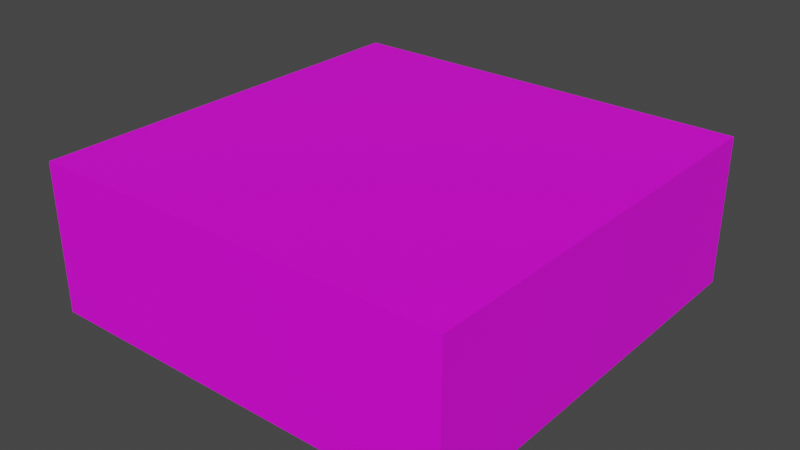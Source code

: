 # Source: VolcanoFloor.blend  (saved by Blender 3.5.10; exported with 4.5.12 LTS)
import bpy
from mathutils import Matrix  # noqa: F401  (used for matrix-valued properties, if any)

bpy.ops.wm.read_factory_settings(use_empty=True)
scene = bpy.context.scene
scene.name = 'Scene'

# ---- collections
col_collection = bpy.data.collections.new('Collection'); scene.collection.children.link(col_collection)

# ---- images (referenced by path relative to the original .blend; pixels are not part of the script)
import os
ASSET_DIR = os.environ.get("B2B_ASSET_DIR", "")  # directory of the original .blend (textures are referenced by path, not embedded)
HERE = os.path.dirname(os.path.abspath(__file__))  # packed textures are extracted next to this script under _unpacked/

def load_image(name, relpath, width, height, colorspace="sRGB"):
    """Load a texture the original file referenced (path relative to the .blend, or extracted next to this script)."""
    p = next((c for c in (os.path.join(HERE, relpath), os.path.join(ASSET_DIR, relpath)) if relpath and os.path.exists(c)), "")
    if p:
        img = bpy.data.images.load(p, check_existing=True)
        img.name = name
    else:  # same state as the original file: an image datablock whose file is absent (Cycles renders it pink)
        img = bpy.data.images.new(name, width, height)
        img.source = "FILE"
        img.filepath = "//" + (relpath or name)
    img.colorspace_settings.name = colorspace
    return img
img_dungeons_2_texture_01_a_png = load_image('Dungeons_2_Texture_01_A.png', 'Dungeons_2_Texture_01_A.png', 1024, 1024, 'sRGB')

# ---- materials (node trees are filled in below, after node groups)
mat_material = bpy.data.materials.new('Material')
mat_material.alpha_threshold = 0.0
mat_material.use_transparent_shadow = False
mat_material.roughness = 0.5
mat_material.line_color = (0.0, 0.0, 0.0, 1.0)

# ---- material node trees
mat_material.use_nodes = True; mat_material.node_tree.nodes.clear()
_N = mat_material.node_tree.nodes; _L = mat_material.node_tree.links
n0 = _N.new('ShaderNodeOutputMaterial'); n0.name = 'Material Output'; n0.location = (300, 300)
n1 = _N.new('ShaderNodeBsdfPrincipled'); n1.name = 'Principled BSDF'; n1.location = (10, 300)
n1.distribution = 'GGX'
n1.subsurface_method = 'RANDOM_WALK_SKIN'
n1.inputs[3].default_value = 1.45
n1.inputs[27].default_value = (0.0, 0.0, 0.0, 1.0)
n1.inputs[28].default_value = 1.0
n2 = _N.new('ShaderNodeTexImage'); n2.name = 'Image Texture'; n2.location = (-286, 95)
n2.image = img_dungeons_2_texture_01_a_png
_L.new(n1.outputs[0], n0.inputs[0])
_L.new(n2.outputs[0], n1.inputs[0])
n0.is_active_output = True

# ---- world
world_world = bpy.data.worlds.new('World'); scene.world = world_world
world_world.use_nodes = True; world_world.node_tree.nodes.clear()
_N = world_world.node_tree.nodes; _L = world_world.node_tree.links
n0 = _N.new('ShaderNodeOutputWorld'); n0.name = 'World Output'; n0.location = (300, 300)
n1 = _N.new('ShaderNodeBackground'); n1.name = 'Background'; n1.location = (10, 300)
n1.inputs[0].default_value = (0.05088, 0.05088, 0.05088, 1.0)
_L.new(n1.outputs[0], n0.inputs[0])
n0.is_active_output = True
world_world.color = (0.05088, 0.05088, 0.05088)
world_world.use_sun_shadow = False
world_world.sun_shadow_jitter_overblur = 0.0

# ---- meshes
me_cube = bpy.data.meshes.new('Cube')
me_cube.from_pydata([(1.0, 1.0, 1.0), (1.0, 1.0, -1.0), (1.0, -1.0, 1.0), (1.0, -1.0, -1.0), (-1.0, 1.0, 1.0), (-1.0, 1.0, -1.0), (-1.0, -1.0, 1.0), (-1.0, -1.0, -1.0), (-1.0, -0.448, 1.0), (-1.0, -0.2701, 1.0), (-1.0, -0.1226, 1.0), (-1.0, 0.02923, 1.0), (-1.0, 0.3806, 1.0), (-1.0, 0.5455, 1.0), (-0.8316, 1.0, 1.0), (0.3701, 1.0, 1.0), (0.6695, -1.0, 1.0), (0.4395, -1.0, 1.0), (0.001376, -1.0, 1.0), (-0.1201, -1.0, 1.0), (-0.3413, -1.0, 1.0), (1.0, 0.8448, 1.0), (1.0, 0.7045, 1.0), (1.0, 0.59, 1.0), (1.0, 0.5087, 1.0), (1.0, 0.3279, 1.0), (1.0, 0.2646, 1.0), (1.0, 0.1863, 1.0), (1.0, 0.117, 1.0), (1.0, -0.0004794, 1.0), (1.0, -0.2311, 1.0), (1.0, -0.3005, 1.0), (1.0, -0.448, 1.0), (1.0, -0.5478, 1.0), (0.9121, 0.7105, 1.0), (0.8217, 0.7015, 1.0), (0.7132, 0.7015, 1.0), (0.5596, 0.6924, 1.0), (0.3878, 0.6985, 1.0), (0.2794, 0.6563, 1.0), (0.4391, 0.6292, 1.0), (0.4993, 0.6021, 1.0), (0.5535, 0.5629, 1.0), (0.7012, 0.5328, 1.0), (0.7283, 0.578, 1.0), (0.7915, 0.6081, 1.0), (0.8337, 0.599, 1.0), (0.888, 0.59, 1.0), (0.9512, 0.59, 1.0), (0.9542, 0.5418, 1.0), (0.8849, 0.5478, 1.0), (0.8428, 0.5539, 1.0), (0.7825, 0.5478, 1.0), (0.7735, 0.4966, 1.0), (0.7343, 0.4665, 1.0), (0.665, 0.4665, 1.0), (0.656, 0.4092, 1.0), (0.6891, 0.3912, 1.0), (0.7494, 0.3821, 1.0), (0.7825, 0.4153, 1.0), (0.8277, 0.4092, 1.0), (0.8729, 0.3912, 1.0), (0.9121, 0.3761, 1.0), (0.9572, 0.355, 1.0), (0.9542, 0.2827, 1.0), (0.894, 0.3159, 1.0), (0.8217, 0.3128, 1.0), (0.7433, 0.2978, 1.0), (0.656, 0.3159, 1.0), (0.5987, 0.343, 1.0), (0.5475, 0.3671, 1.0), (0.4963, 0.3791, 1.0), (0.421, 0.3701, 1.0), (0.3969, 0.3309, 1.0), (0.4059, 0.2978, 1.0), (0.4541, 0.2737, 1.0), (0.4933, 0.2285, 1.0), (0.4602, 0.1984, 1.0), (0.415, 0.1592, 1.0), (0.3758, 0.117, 1.0), (0.4029, 0.07484, 1.0), (0.4873, 0.09593, 1.0), (0.5023, 0.1471, 1.0), (0.5505, 0.1923, 1.0), (0.6198, 0.2255, 1.0), (0.6771, 0.2074, 1.0), (0.7494, 0.1743, 1.0), (0.8096, 0.1652, 1.0), (0.888, 0.1682, 1.0), (0.9362, 0.1863, 1.0), (0.9452, 0.123, 1.0), (0.8789, 0.1291, 1.0), (0.8036, 0.111, 1.0), (0.7343, 0.102, 1.0), (0.6891, 0.1261, 1.0), (0.6379, 0.123, 1.0), (0.5927, 0.07484, 1.0), (0.5325, 0.02965, 1.0), (0.43, 0.01458, 1.0), (0.3878, -0.0517, 1.0), (0.4843, -0.03964, 1.0), (0.5596, -0.01253, 1.0), (0.6439, -0.006505, 1.0), (0.6951, -0.006505, 1.0), (0.7765, 0.01458, 1.0), (0.8337, -0.009518, 1.0), (0.9181, -0.0004793, 1.0), (0.9572, -0.0004793, 1.0), (0.9168, -0.09225, 1.0), (0.817, -0.08357, 1.0), (0.7519, -0.127, 1.0), (0.6738, -0.127, 1.0), (0.5523, -0.1226, 1.0), (0.4743, -0.1226, 1.0), (0.3701, -0.1486, 1.0), (0.2443, -0.1486, 1.0), (0.1792, -0.1226, 1.0), (0.1098, -0.08357, 1.0), (0.0491, -0.07923, 1.0), (0.02741, -0.1139, 1.0), (0.02307, -0.179, 1.0), (0.06211, -0.1964, 1.0), (0.1315, -0.2311, 1.0), (0.2096, -0.2831, 1.0), (0.1055, -0.3222, 1.0), (0.005714, -0.2614, 1.0), (-0.08539, -0.3005, 1.0), (-0.03767, -0.3829, 1.0), (0.04042, -0.4089, 1.0), (0.1836, -0.4306, 1.0), (0.3007, -0.3699, 1.0), (0.3484, -0.2831, 1.0), (0.4395, -0.2571, 1.0), (0.5437, -0.2571, 1.0), (0.6608, -0.2441, 1.0), (0.7606, -0.2441, 1.0), (0.8604, -0.2354, 1.0), (0.9341, -0.2311, 1.0), (0.9341, -0.3135, 1.0), (0.8734, -0.3092, 1.0), (0.7866, -0.3092, 1.0), (0.6912, -0.3309, 1.0), (0.6781, -0.4133, 1.0), (0.7432, -0.4393, 1.0), (0.7996, -0.4523, 1.0), (0.869, -0.461, 1.0), (0.9037, -0.5348, 1.0), (0.8213, -0.5261, 1.0), (0.7129, -0.5304, 1.0), (0.6218, -0.5174, 1.0), (0.535, -0.5564, 1.0), (0.4309, -0.5738, 1.0), (0.4265, -0.6432, 1.0), (0.4569, -0.73, 1.0), (0.4526, -0.8211, 1.0), (0.4786, -0.8775, 1.0), (0.5567, -0.8428, 1.0), (0.6478, -0.8905, 1.0), (0.6131, -0.9642, 1.0), (0.5437, -0.9599, 1.0), (0.4048, -0.9469, 1.0), (0.3788, -0.9035, 1.0), (0.3354, -0.8384, 1.0), (0.3267, -0.7343, 1.0), (0.3094, -0.6389, 1.0), (0.2747, -0.5391, 1.0), (0.1532, -0.5348, 1.0), (0.01873, -0.5261, 1.0), (-0.08105, -0.5564, 1.0), (-0.08105, -0.6302, 1.0), (0.02741, -0.6823, 1.0), (0.05344, -0.7387, 1.0), (0.02307, -0.782, 1.0), (0.01873, -0.8731, 1.0), (-0.1461, -0.8688, 1.0), (-0.2242, -0.9295, 1.0), (-0.2546, -0.8775, 1.0), (-0.2546, -0.7907, 1.0), (-0.2242, -0.717, 1.0), (-0.2416, -0.6519, 1.0), (-0.2459, -0.5781, 1.0), (-0.2589, -0.5217, 1.0), (-0.285, -0.487, 1.0), (-0.3804, -0.4436, 1.0), (-0.4585, -0.4436, 1.0), (-0.5496, -0.487, 1.0), (-0.6711, -0.5, 1.0), (-0.5886, -0.6302, 1.0), (-0.4151, -0.6909, 1.0), (-0.363, -0.8167, 1.0), (-0.8272, -0.4393, 1.0), (-0.7188, -0.2224, 1.0), (-0.5713, -0.1834, 1.0), (-0.4368, -0.3222, 1.0), (-0.3413, -0.3395, 1.0), (-0.285, -0.2918, 1.0), (-0.2372, -0.2137, 1.0), (-0.2372, -0.153, 1.0), (-0.2719, -0.08791, 1.0), (-0.3934, -0.1834, 1.0), (-0.4455, -0.1486, 1.0), (-0.5279, -0.1009, 1.0), (-0.6884, -0.07489, 1.0), (-0.8359, -0.1009, 1.0), (-0.8923, 0.02923, 1.0), (-0.7491, 0.04658, 1.0), (-0.6233, 0.103, 1.0), (-0.4932, 0.103, 1.0), (-0.3023, 0.06393, 1.0), (-0.1635, 0.0379, 1.0), (0.01005, 0.05092, 1.0), (0.07513, 0.0943, 1.0), (0.2096, 0.06827, 1.0), (0.24, -0.02717, 1.0), (0.3354, -0.0185, 1.0), (0.266, 0.129, 1.0), (0.1662, 0.1941, 1.0), (0.0491, 0.2288, 1.0), (-0.03767, 0.2158, 1.0), (-0.1505, 0.2158, 1.0), (-0.3153, 0.2331, 1.0), (-0.4845, 0.2201, 1.0), (-0.5713, 0.2158, 1.0), (-0.7014, 0.2158, 1.0), (-0.8012, 0.2288, 1.0), (-0.8446, 0.2765, 1.0), (-0.9053, 0.3546, 1.0), (-0.7448, 0.5542, 1.0), (-0.6147, 0.8925, 1.0), (-0.6147, 0.7841, 1.0), (-0.5322, 0.8145, 1.0), (-0.4628, 0.8839, 1.0), (-0.4281, 0.9273, 1.0), (-0.3023, 0.9229, 1.0), (-0.1852, 0.9229, 1.0), (-0.05936, 0.9359, 1.0), (0.1402, 0.9403, 1.0), (0.6521, 0.9446, 1.0), (0.7649, 0.9359, 1.0), (0.8951, 0.9099, 1.0), (-0.04635, 0.7368, 1.0), (-0.1609, 0.6847, 1.0), (-0.1088, 0.5754, 1.0), (0.0005085, 0.5962, 1.0), (0.07339, 0.6899, 1.0), (-0.8533, -0.6272, 1.0), (-0.9157, -0.7833, 1.0), (-0.8168, -0.8718, 1.0), (-0.5305, -0.9135, 1.0), (-0.4889, -0.7729, 1.0), (-0.6554, -0.7209, 1.0), (0.4586, -0.497, 1.0), (0.5523, -0.3981, 1.0), (0.4586, -0.3564, 1.0), (0.3753, -0.4449, 1.0), (-0.1661, -0.09094, 1.0), (-0.0932, -0.1794, 1.0), (-0.05155, -0.1274, 1.0), (-0.05676, -0.01286, 1.0), (0.1098, 0.4661, 1.0), (-0.06717, 0.414, 1.0), (-0.03593, 0.3099, 1.0), (0.115, 0.2995, 1.0), (0.2556, 0.3984, 1.0), (0.3441, 0.5025, 1.0), (0.2192, 0.5858, 1.0)], [], [(3, 2, 16, 17, 18, 19, 20, 6, 7), (7, 6, 8, 9, 10, 11, 12, 13, 4, 5), (5, 1, 3, 7), (4, 14, 15, 0, 1, 5), (0, 21, 22, 23, 24, 25, 26, 27, 28, 29, 30, 31, 32, 33, 2, 3, 1), (6, 246, 245, 250, 249, 188, 187, 186, 190, 8), (14, 227, 241, 240, 244, 39, 38, 37, 36, 35, 34, 22, 21, 239, 238, 237, 15, 236, 235, 234, 233, 232, 231, 230, 229, 228), (227, 14, 4, 13), (9, 191, 192, 193, 194, 195, 196, 197, 198, 199, 200, 201, 202, 203, 10), (11, 204, 205, 206, 207, 208, 209, 210, 211, 212, 213, 214, 215, 216, 217, 218, 219, 220, 221, 222, 223, 224, 225, 226, 12), (228, 229, 230, 231, 232, 233, 234, 235, 236, 15, 14), (15, 237, 238, 239, 21, 0), (22, 34, 35, 36, 37, 38, 39, 40, 41, 42, 43, 44, 45, 46, 47, 48, 23), (24, 49, 50, 51, 52, 53, 54, 55, 56, 57, 58, 59, 60, 61, 62, 63, 25), (26, 64, 65, 66, 67, 68, 69, 70, 71, 72, 73, 74, 75, 76, 77, 78, 79, 80, 81, 82, 83, 84, 85, 86, 87, 88, 89, 27), (28, 90, 91, 92, 93, 94, 95, 96, 97, 98, 99, 100, 101, 102, 103, 104, 105, 106, 107, 29), (29, 108, 109, 110, 111, 112, 113, 114, 115, 116, 117, 118, 119, 120, 121, 122, 123, 124, 125, 126, 127, 128, 129, 130, 131, 132, 133, 134, 135, 136, 137, 30), (31, 138, 139, 140, 141, 142, 143, 144, 145, 32), (33, 146, 147, 148, 149, 150, 151, 152, 153, 154, 155, 156, 157, 16, 2), (16, 158, 159, 17), (17, 160, 161, 162, 163, 164, 165, 166, 167, 168, 169, 170, 171, 172, 173, 18), (18, 174, 19), (19, 175, 176, 177, 178, 179, 180, 181, 182, 183, 184, 185, 186, 188, 189, 20), (186, 187, 188), (39, 244, 243, 242, 241, 227, 13, 12, 260, 259, 265, 264, 53, 52, 51, 50, 49, 24, 23, 48, 47, 46, 45, 44, 43, 42, 41, 40), (242, 243, 244, 240, 241), (188, 249, 248, 247, 246, 6, 20, 189), (247, 248, 249, 250, 245, 246), (142, 252, 251, 254, 182, 181, 180, 179, 178, 177, 176, 175, 19, 174, 18, 173, 172, 171, 170, 169, 168, 167, 166, 165, 164, 163, 162, 161, 160, 17, 159, 158, 16, 157, 156, 155, 154, 153, 152, 151, 150, 149, 148, 147, 146, 33, 32, 145, 144, 143), (251, 252, 253, 254), (119, 257, 256, 255, 197, 196, 195, 194, 193, 192, 191, 9, 8, 190, 186, 185, 184, 183, 182, 254, 253, 252, 142, 141, 140, 139, 138, 31, 30, 137, 136, 135, 134, 133, 132, 131, 130, 129, 128, 127, 126, 125, 124, 123, 122, 121, 120), (197, 255, 209, 208, 207, 206, 205, 204, 11, 10, 203, 202, 201, 200, 199, 198), (255, 256, 257, 258, 209), (53, 264, 263, 262, 261, 260, 12, 226, 225, 224, 223, 222, 221, 220, 219, 218, 217, 216, 215, 214, 213, 212, 211, 210, 209, 258, 257, 119, 118, 117, 116, 115, 114, 113, 112, 111, 110, 109, 108, 29, 107, 106, 105, 104, 103, 102, 101, 100, 99, 98, 97, 96, 95, 94, 93, 92, 91, 90, 28, 27, 89, 88, 87, 86, 85, 84, 83, 82, 81, 80, 79, 78, 77, 76, 75, 74, 73, 72, 71, 70, 69, 68, 67, 66, 65, 64, 26, 25, 63, 62, 61, 60, 59, 58, 57, 56, 55, 54), (261, 262, 263, 264, 265, 259, 260)])
_uv = me_cube.uv_layers.new(name='UVMap')
_uv.uv.foreach_set('vector', [0.4076, 0.02884, 0.4084, 0.02884, 0.4084, 0.02899, 0.4084, 0.02909, 0.4084, 0.02928, 0.4084, 0.02933, 0.4084, 0.02943, 0.4084, 0.02972, 0.4076, 0.02972, 0.4076, 0.02621, 0.4084, 0.02621, 0.4084, 0.02645, 0.4084, 0.02653, 0.4084, 0.0266, 0.4084, 0.02666, 0.4084, 0.02682, 0.4084, 0.02689, 0.4084, 0.02709, 0.4076, 0.02709, 0.4067, 0.02797, 0.4076, 0.02797, 0.4076, 0.02884, 0.4067, 0.02884, 0.4084, 0.02709, 0.4084, 0.02716, 0.4084, 0.02769, 0.4084, 0.02797, 0.4076, 0.02797, 0.4076, 0.02709, 0.4084, 0.02797, 0.4084, 0.02803, 0.4084, 0.02809, 0.4084, 0.02814, 0.4084, 0.02818, 0.4084, 0.02826, 0.4084, 0.02829, 0.4084, 0.02832, 0.4084, 0.02835, 0.4084, 0.0284, 0.4084, 0.0285, 0.4084, 0.02854, 0.4084, 0.0286, 0.4084, 0.02864, 0.4084, 0.02884, 0.4076, 0.02884, 0.4076, 0.02797, 0.4303, 0.03137, 0.4303, 0.02978, 0.4303, 0.02868, 0.4303, 0.02898, 0.4303, 0.02901, 0.4303, 0.02847, 0.4303, 0.02841, 0.4303, 0.02774, 0.4303, 0.0275, 0.4303, 0.02766, 0.4303, 0.02663, 0.4303, 0.02749, 0.4303, 0.02754, 0.4303, 0.02753, 0.4303, 0.02766, 0.4303, 0.02781, 0.4303, 0.02782, 0.4303, 0.02791, 0.4303, 0.02798, 0.4303, 0.02803, 0.4303, 0.02805, 0.4303, 0.02808, 0.4303, 0.02798, 0.4303, 0.02789, 0.4303, 0.02779, 0.4303, 0.0277, 0.4303, 0.02745, 0.4303, 0.02737, 0.4303, 0.02724, 0.4303, 0.02718, 0.4303, 0.0271, 0.4303, 0.02701, 0.4303, 0.02706, 0.4303, 0.02713, 0.4303, 0.02713, 0.4303, 0.02695, 0.3697, 0.1343, 0.3697, 0.1327, 0.3697, 0.1325, 0.3697, 0.1342, 0.3697, 0.1373, 0.3697, 0.1371, 0.3697, 0.1369, 0.3697, 0.1373, 0.3697, 0.1373, 0.3697, 0.1372, 0.3697, 0.1369, 0.3697, 0.1367, 0.3697, 0.1366, 0.3697, 0.1369, 0.3697, 0.1368, 0.3697, 0.1366, 0.3697, 0.1366, 0.3697, 0.1367, 0.3697, 0.1368, 0.3697, 0.1362, 0.3697, 0.1362, 0.3697, 0.1361, 0.3697, 0.1359, 0.3697, 0.136, 0.3697, 0.1361, 0.3697, 0.1362, 0.3697, 0.1362, 0.3697, 0.1361, 0.3697, 0.1361, 0.3697, 0.1364, 0.3697, 0.1363, 0.3697, 0.136, 0.3697, 0.1359, 0.3697, 0.1357, 0.3697, 0.1357, 0.3697, 0.1357, 0.3697, 0.1356, 0.3697, 0.1356, 0.3697, 0.1356, 0.3697, 0.1355, 0.3697, 0.1355, 0.3697, 0.1353, 0.3697, 0.135, 0.3697, 0.1348, 0.3697, 0.1333, 0.3697, 0.1336, 0.3697, 0.1336, 0.3697, 0.1335, 0.3697, 0.1334, 0.3697, 0.1336, 0.3697, 0.1337, 0.3697, 0.1338, 0.3697, 0.1341, 0.3697, 0.1342, 0.3697, 0.1327, 0.3697, 0.1342, 0.3697, 0.1347, 0.3697, 0.1349, 0.3697, 0.1351, 0.3697, 0.1352, 0.3697, 0.135, 0.3697, 0.1354, 0.3697, 0.1353, 0.3697, 0.1353, 0.3697, 0.1352, 0.3697, 0.1351, 0.3697, 0.1349, 0.3697, 0.1349, 0.3697, 0.1351, 0.3697, 0.1352, 0.3697, 0.1353, 0.3697, 0.1355, 0.3697, 0.1354, 0.3697, 0.1354, 0.3697, 0.1355, 0.3697, 0.1355, 0.3697, 0.1355, 0.3697, 0.1355, 0.3697, 0.1356, 0.3697, 0.1356, 0.3697, 0.1356, 0.3697, 0.1355, 0.3697, 0.1355, 0.3697, 0.1356, 0.3697, 0.1356, 0.3697, 0.1356, 0.3697, 0.1356, 0.3697, 0.1357, 0.3697, 0.1357, 0.3697, 0.1357, 0.3697, 0.1357, 0.3697, 0.1358, 0.3697, 0.1358, 0.3697, 0.1358, 0.3697, 0.1359, 0.3697, 0.136, 0.3697, 0.1359, 0.3697, 0.1359, 0.3697, 0.1359, 0.3697, 0.1359, 0.3697, 0.1358, 0.3697, 0.1357, 0.3697, 0.1357, 0.3697, 0.1356, 0.3697, 0.1356, 0.3697, 0.1357, 0.3697, 0.1357, 0.3697, 0.1358, 0.3697, 0.1359, 0.3697, 0.1359, 0.3697, 0.136, 0.3697, 0.1361, 0.3697, 0.1361, 0.3697, 0.1361, 0.3697, 0.136, 0.3697, 0.136, 0.3697, 0.1359, 0.3697, 0.136, 0.3697, 0.136, 0.3697, 0.1361, 0.3697, 0.1361, 0.3697, 0.136, 0.3697, 0.1361, 0.3697, 0.1361, 0.3697, 0.1361, 0.3697, 0.1361, 0.3697, 0.1361, 0.3697, 0.1361, 0.3697, 0.1361, 0.3697, 0.1361, 0.3697, 0.1362, 0.3697, 0.1362, 0.3697, 0.1363, 0.3697, 0.1364, 0.3697, 0.1364, 0.3697, 0.1363, 0.3697, 0.1363, 0.3697, 0.1363, 0.3697, 0.1363, 0.3697, 0.1363, 0.3697, 0.1363, 0.3697, 0.1363, 0.3697, 0.1363, 0.3697, 0.1363, 0.3697, 0.1364, 0.3697, 0.1364, 0.3697, 0.1365, 0.3697, 0.1365, 0.3697, 0.1365, 0.3697, 0.1365, 0.3697, 0.1366, 0.3697, 0.1366, 0.3697, 0.1366, 0.3697, 0.1365, 0.3697, 0.1365, 0.3697, 0.1366, 0.3697, 0.1367, 0.3697, 0.1368, 0.3697, 0.1368, 0.3697, 0.1369, 0.3697, 0.1371, 0.3697, 0.137, 0.3697, 0.1371, 0.3697, 0.1373, 0.3697, 0.1373, 0.3697, 0.1373, 0.3697, 0.1371, 0.3697, 0.1369, 0.3697, 0.1368, 0.3697, 0.1367, 0.3697, 0.1367, 0.3697, 0.1367, 0.3697, 0.1366, 0.3697, 0.1366, 0.3697, 0.1366, 0.3697, 0.1367, 0.3697, 0.1367, 0.3697, 0.1367, 0.3697, 0.1367, 0.3697, 0.1368, 0.3697, 0.1369, 0.3697, 0.1369, 0.3697, 0.1369, 0.3697, 0.1369, 0.3697, 0.1369, 0.3697, 0.137, 0.3697, 0.137, 0.3697, 0.137, 0.3697, 0.1371, 0.3697, 0.1371, 0.3697, 0.1373, 0.3697, 0.1374, 0.3697, 0.1375, 0.3697, 0.1377, 0.3697, 0.1379, 0.3697, 0.138, 0.3697, 0.1378, 0.3697, 0.1378, 0.3697, 0.138, 0.3697, 0.1376, 0.3697, 0.138, 0.3697, 0.138, 0.3697, 0.1381, 0.3697, 0.1383, 0.3697, 0.1383, 0.3697, 0.1382, 0.3697, 0.1381, 0.3697, 0.138, 0.3697, 0.1378, 0.3697, 0.1376, 0.3697, 0.1374, 0.3697, 0.1375, 0.3697, 0.1376, 0.3697, 0.1378, 0.3697, 0.138, 0.3697, 0.138, 0.3697, 0.1381, 0.3697, 0.1383, 0.3697, 0.1385, 0.3697, 0.1388, 0.3697, 0.1388, 0.3697, 0.1387, 0.3697, 0.139, 0.3697, 0.139, 0.3697, 0.1389, 0.3697, 0.1388, 0.3697, 0.1386, 0.3697, 0.1383, 0.3697, 0.1382, 0.3697, 0.138, 0.3697, 0.1378, 0.3697, 0.1377, 0.3697, 0.1377, 0.3697, 0.1377, 0.3697, 0.1379, 0.3697, 0.138, 0.3697, 0.1385, 0.3697, 0.1388, 0.3697, 0.1393, 0.3697, 0.138, 0.3697, 0.1384, 0.3697, 0.1385, 0.4303, 0.02781, 0.4303, 0.02766, 0.4303, 0.02775, 0.4303, 0.02773, 0.4303, 0.02754, 0.4303, 0.02749, 0.4303, 0.02744, 0.4303, 0.02778, 0.4303, 0.02797, 0.4303, 0.02796, 0.4303, 0.02786, 0.4303, 0.02801, 0.4303, 0.02817, 0.4303, 0.02813, 0.4303, 0.02815, 0.4303, 0.02816, 0.4303, 0.02818, 0.4303, 0.02821, 0.4303, 0.02816, 0.4303, 0.02815, 0.4303, 0.02813, 0.4303, 0.02811, 0.4303, 0.02809, 0.4303, 0.02809, 0.4303, 0.02812, 0.4303, 0.02804, 0.4303, 0.02797, 0.4303, 0.02792, 0.3814, 0.1332, 0.3814, 0.1332, 0.3814, 0.1331, 0.3814, 0.133, 0.3814, 0.133, 0.4303, 0.02847, 0.4303, 0.02901, 0.4303, 0.02984, 0.4303, 0.03017, 0.4303, 0.02978, 0.4303, 0.03137, 0.4303, 0.02989, 0.4303, 0.02903, 0.3814, 0.1356, 0.3814, 0.1353, 0.3814, 0.1345, 0.3814, 0.1345, 0.3814, 0.1341, 0.3814, 0.1352, 0.4303, 0.02891, 0.4303, 0.02893, 0.4303, 0.02906, 0.4303, 0.02903, 0.4303, 0.02934, 0.4303, 0.02938, 0.4303, 0.02946, 0.4303, 0.02957, 0.4303, 0.02966, 0.4303, 0.02979, 0.4303, 0.02992, 0.4303, 0.02998, 0.4303, 0.03001, 0.4303, 0.02984, 0.4303, 0.02993, 0.4303, 0.02974, 0.4303, 0.02962, 0.4303, 0.02954, 0.4303, 0.02948, 0.4303, 0.02946, 0.4303, 0.02936, 0.4303, 0.02927, 0.4303, 0.02922, 0.4303, 0.02918, 0.4303, 0.02928, 0.4303, 0.02938, 0.4303, 0.0295, 0.4303, 0.02955, 0.4303, 0.02958, 0.4303, 0.02963, 0.4303, 0.02951, 0.4303, 0.02947, 0.4303, 0.02947, 0.4303, 0.02936, 0.4303, 0.02937, 0.4303, 0.02945, 0.4303, 0.02941, 0.4303, 0.0293, 0.4303, 0.02922, 0.4303, 0.02915, 0.4303, 0.02909, 0.4303, 0.02902, 0.4303, 0.029, 0.4303, 0.02896, 0.4303, 0.02894, 0.4303, 0.02893, 0.4303, 0.02887, 0.4303, 0.0289, 0.4303, 0.02891, 0.4303, 0.02891, 0.3814, 0.1345, 0.3814, 0.1344, 0.3814, 0.1344, 0.3814, 0.1345, 0.4303, 0.02871, 0.4303, 0.02874, 0.4303, 0.02882, 0.4303, 0.0287, 0.4303, 0.0288, 0.4303, 0.02889, 0.4303, 0.02903, 0.4303, 0.02912, 0.4303, 0.02912, 0.4303, 0.02889, 0.4303, 0.02899, 0.4303, 0.02911, 0.4303, 0.02948, 0.4303, 0.02943, 0.4303, 0.0295, 0.4303, 0.02944, 0.4303, 0.02933, 0.4303, 0.0293, 0.4303, 0.02934, 0.4303, 0.02903, 0.4303, 0.02891, 0.4303, 0.02893, 0.4303, 0.02891, 0.4303, 0.02883, 0.4303, 0.0288, 0.4303, 0.02879, 0.4303, 0.02878, 0.4303, 0.02877, 0.4303, 0.02872, 0.4303, 0.02872, 0.4303, 0.02873, 0.4303, 0.02875, 0.4303, 0.02877, 0.4303, 0.0288, 0.4303, 0.02882, 0.4303, 0.02887, 0.4303, 0.02897, 0.4303, 0.02908, 0.4303, 0.02911, 0.4303, 0.0291, 0.4303, 0.02899, 0.4303, 0.02892, 0.4303, 0.02897, 0.4303, 0.0289, 0.4303, 0.02885, 0.4303, 0.02882, 0.4303, 0.0288, 0.4303, 0.0288, 0.4303, 0.0287, 0.4303, 0.0285, 0.4303, 0.02846, 0.4303, 0.02838, 0.4303, 0.02837, 0.4303, 0.02847, 0.4303, 0.0285, 0.4303, 0.0285, 0.4303, 0.02881, 0.4303, 0.02876, 0.4303, 0.0287, 0.4303, 0.02874, 0.4303, 0.02882, 0.4303, 0.02887, 0.4303, 0.0287, 0.3814, 0.1342, 0.3814, 0.1343, 0.3814, 0.1342, 0.3814, 0.1341, 0.3814, 0.134, 0.4303, 0.02817, 0.4303, 0.02801, 0.4303, 0.02809, 0.4303, 0.02817, 0.4303, 0.02813, 0.4303, 0.02797, 0.4303, 0.02778, 0.4303, 0.02785, 0.4303, 0.02801, 0.4303, 0.02811, 0.4303, 0.02815, 0.4303, 0.02817, 0.4303, 0.02817, 0.4303, 0.02818, 0.4303, 0.02824, 0.4303, 0.02826, 0.4303, 0.02826, 0.4303, 0.02832, 0.4303, 0.02841, 0.4303, 0.02858, 0.4303, 0.02859, 0.4303, 0.02848, 0.4303, 0.02844, 0.4303, 0.02849, 0.4303, 0.0285, 0.4303, 0.02858, 0.4303, 0.02874, 0.4303, 0.02871, 0.4303, 0.02867, 0.4303, 0.02867, 0.4303, 0.02871, 0.4303, 0.02873, 0.4303, 0.02872, 0.4303, 0.02868, 0.4303, 0.02867, 0.4303, 0.02867, 0.4303, 0.02866, 0.4303, 0.02862, 0.4303, 0.02863, 0.4303, 0.02856, 0.4303, 0.02856, 0.4303, 0.02856, 0.4303, 0.02857, 0.4303, 0.02855, 0.4303, 0.02857, 0.4303, 0.02857, 0.4303, 0.02857, 0.4303, 0.0286, 0.4303, 0.02861, 0.4303, 0.02855, 0.4303, 0.02853, 0.4303, 0.02849, 0.4303, 0.02845, 0.4303, 0.02846, 0.4303, 0.02848, 0.4303, 0.02848, 0.4303, 0.02847, 0.4303, 0.02847, 0.4303, 0.02848, 0.4303, 0.02843, 0.4303, 0.02843, 0.4303, 0.02844, 0.4303, 0.02843, 0.4303, 0.02842, 0.4303, 0.02839, 0.4303, 0.02836, 0.4303, 0.02838, 0.4303, 0.02842, 0.4303, 0.02847, 0.4303, 0.02848, 0.4303, 0.02844, 0.4303, 0.0284, 0.4303, 0.02836, 0.4303, 0.02834, 0.4303, 0.02829, 0.4303, 0.02825, 0.4303, 0.02822, 0.4303, 0.02818, 0.4303, 0.02819, 0.4303, 0.02822, 0.4303, 0.02825, 0.4303, 0.02829, 0.4303, 0.02832, 0.4303, 0.02832, 0.4303, 0.02833, 0.4303, 0.02836, 0.4303, 0.02838, 0.4303, 0.02834, 0.4303, 0.02831, 0.4303, 0.02829, 0.4303, 0.02827, 0.4303, 0.02825, 0.4303, 0.02824, 0.4303, 0.02826, 0.4303, 0.02823, 0.4303, 0.02821, 0.4303, 0.02816, 0.4303, 0.02818, 0.3814, 0.1336, 0.3814, 0.1336, 0.3814, 0.1336, 0.3814, 0.1335, 0.3814, 0.1333, 0.3814, 0.1334, 0.3814, 0.1334])
me_cube.materials.append(mat_material)
me_cube.use_mirror_vertex_groups = False
me_cube.update()

# ---- objects
ob_cube = bpy.data.objects.new('Cube', me_cube)

# ---- transforms, parenting, visibility, modifiers, constraints
ob_cube.location = (0.0, 0.0, 0.0)
ob_cube.scale = (2.5, 2.5, 0.8825)
ob_cube.lock_rotations_4d = False
ob_cube.empty_display_type = 'ARROWS'
ob_cube.lineart.crease_threshold = 0.0

# ---- collection membership
col_collection.objects.link(ob_cube)

# ---- scene / render settings (as saved in the file)
scene.frame_start = 1; scene.frame_end = 250; scene.frame_set(1)
scene.render.engine = 'BLENDER_EEVEE_NEXT'
scene.cycles.sampling_pattern = 'TABULATED_SOBOL'
scene.view_settings.view_transform = 'Filmic'
bpy.context.view_layer.update()

# ---- added for rendering (the .blend has no active camera and no usable light): camera, sun
cam_auto = bpy.data.cameras.new('AutoCamera')
cam_auto.lens = 50.0
cam_auto.sensor_width = 36.0
cam_auto.clip_end = 1000.0
ob_auto_camera = bpy.data.objects.new('AutoCamera', cam_auto)
scene.collection.objects.link(ob_auto_camera)
ob_auto_camera.location = (6.74306, -8.09167, 5.39445)
ob_auto_camera.rotation_euler = (1.09748, -7.21219e-08, 0.694738)
scene.camera = ob_auto_camera
light_auto_sun = bpy.data.lights.new('AutoSun', 'SUN')
light_auto_sun.energy = 3.0
light_auto_sun.angle = 0.0523599
ob_auto_sun = bpy.data.objects.new('AutoSun', light_auto_sun)
scene.collection.objects.link(ob_auto_sun)
ob_auto_sun.rotation_euler = (0.872665, 0.174533, 0.523599)
bpy.context.view_layer.update()
